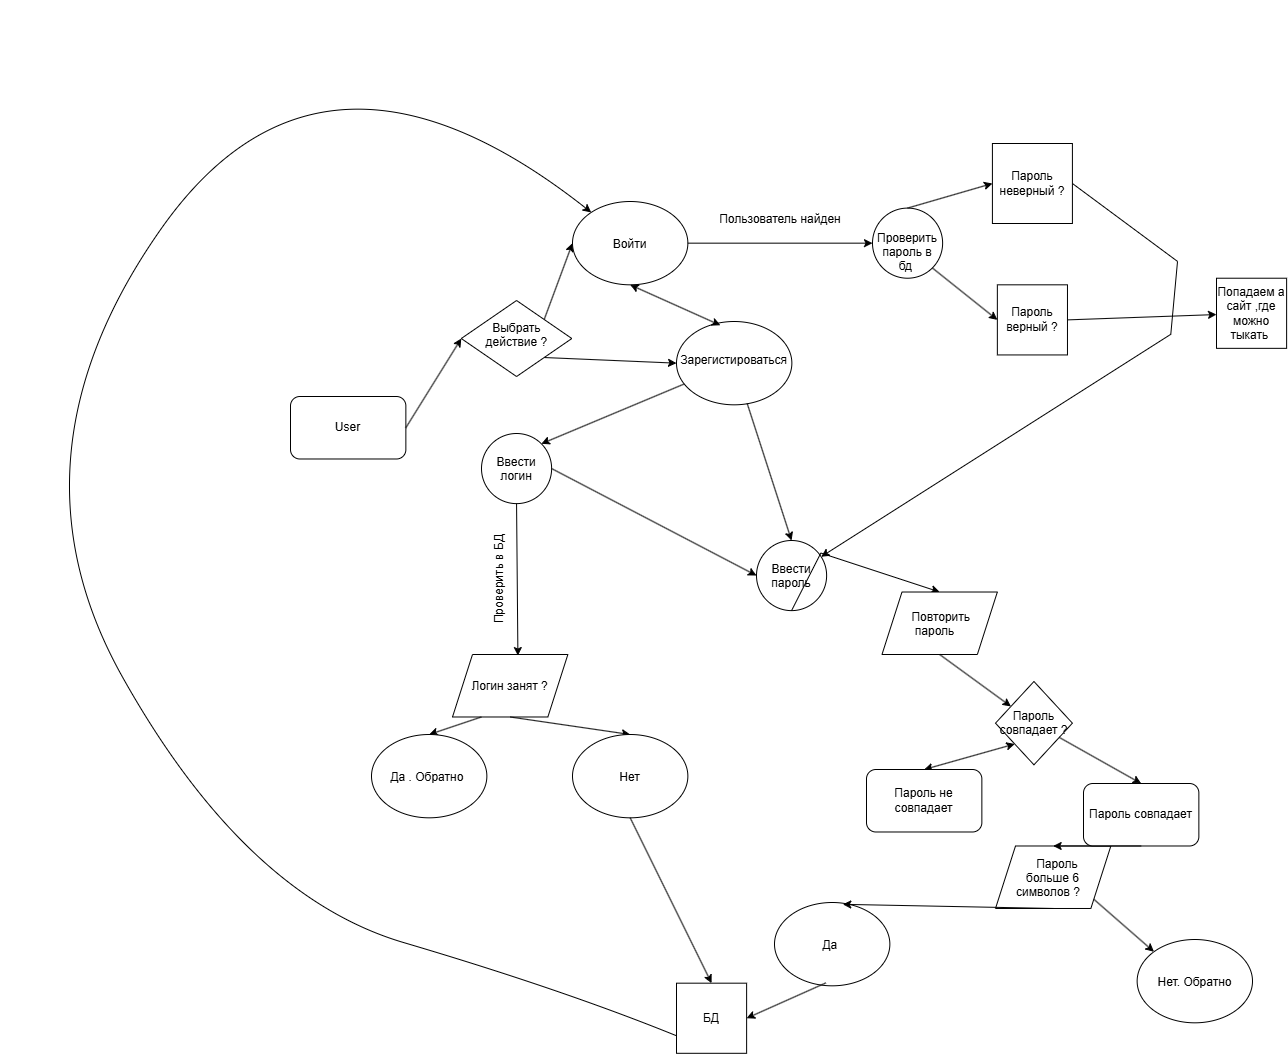

The diagram above was exported from draw.io. Its source (the exported page's mxGraphModel, read from the mxfile embedded in the PNG):
<mxGraphModel dx="2399" dy="1984" grid="1" gridSize="7" guides="1" tooltips="1" connect="1" arrows="1" fold="1" page="1" pageScale="1" pageWidth="827" pageHeight="1169" math="0" shadow="0">
  <root>
    <mxCell id="0" />
    <mxCell id="1" parent="0" />
    <mxCell id="z68fwgxu2JDmUqzIIED6-30" connectable="0" parent="1" style="group;transparentBounds=1;" value="" vertex="1">
      <mxGeometry height="91" width="807.91" as="geometry" />
    </mxCell>
    <mxCell id="73FgBVJud1VaWPYTEcgk-1" parent="z68fwgxu2JDmUqzIIED6-30" style="rounded=1;whiteSpace=wrap;html=1;" value="User" vertex="1">
      <mxGeometry height="62.491103202846965" width="115.35911602209944" x="26" y="264" as="geometry" />
    </mxCell>
    <mxCell id="73FgBVJud1VaWPYTEcgk-3" edge="1" parent="z68fwgxu2JDmUqzIIED6-30" source="z68fwgxu2JDmUqzIIED6-1" style="endArrow=classic;html=1;rounded=0;entryX=0;entryY=0.5;entryDx=0;entryDy=0;exitX=1;exitY=0;exitDx=0;exitDy=0;" target="73FgBVJud1VaWPYTEcgk-5" value="">
      <mxGeometry height="50" relative="1" width="50" as="geometry">
        <Array as="points" />
        <mxPoint x="240.08839779005524" y="128.90628706998814" as="sourcePoint" />
        <mxPoint x="307.38121546961327" y="138.2799525504152" as="targetPoint" />
      </mxGeometry>
    </mxCell>
    <mxCell id="73FgBVJud1VaWPYTEcgk-4" edge="1" parent="z68fwgxu2JDmUqzIIED6-30" source="z68fwgxu2JDmUqzIIED6-1" style="endArrow=classic;html=1;rounded=0;entryX=0;entryY=0.5;entryDx=0;entryDy=0;exitX=1;exitY=1;exitDx=0;exitDy=0;" target="73FgBVJud1VaWPYTEcgk-6" value="">
      <mxGeometry height="50" relative="1" width="50" as="geometry">
        <Array as="points" />
        <mxPoint x="246.81767955801104" y="194.52194543297747" as="sourcePoint" />
        <mxPoint x="307.38121546961327" y="216.3938315539739" as="targetPoint" />
      </mxGeometry>
    </mxCell>
    <mxCell id="73FgBVJud1VaWPYTEcgk-5" parent="z68fwgxu2JDmUqzIIED6-30" style="ellipse;whiteSpace=wrap;html=1;shapeInside=1;" value="Войти" vertex="1">
      <mxGeometry height="83.3214709371293" width="115.35911602209944" x="308" y="69" as="geometry" />
    </mxCell>
    <mxCell id="73FgBVJud1VaWPYTEcgk-6" parent="z68fwgxu2JDmUqzIIED6-30" style="ellipse;whiteSpace=wrap;html=1;shapeInside=1;" value="Зарегистироваться" vertex="1">
      <mxGeometry height="83.3214709371293" width="115.35911602209944" x="412" y="189" as="geometry" />
    </mxCell>
    <mxCell id="73FgBVJud1VaWPYTEcgk-7" edge="1" parent="z68fwgxu2JDmUqzIIED6-30" source="73FgBVJud1VaWPYTEcgk-6" style="endArrow=classic;startArrow=classic;html=1;rounded=0;entryX=0.5;entryY=1;entryDx=0;entryDy=0;exitX=0.38;exitY=0.045;exitDx=0;exitDy=0;exitPerimeter=0;" target="73FgBVJud1VaWPYTEcgk-5" value="">
      <mxGeometry height="50" relative="1" width="50" as="geometry">
        <mxPoint x="374.67403314917124" y="252.84697508896798" as="sourcePoint" />
        <mxPoint x="422.7403314917127" y="200.77105575326217" as="targetPoint" />
      </mxGeometry>
    </mxCell>
    <mxCell id="73FgBVJud1VaWPYTEcgk-9" parent="z68fwgxu2JDmUqzIIED6-30" style="whiteSpace=wrap;html=1;aspect=fixed;" value="БД" vertex="1">
      <mxGeometry height="70.12089054209288" width="70.12089054209288" x="412" y="850.6785290628707" as="geometry" />
    </mxCell>
    <mxCell id="73FgBVJud1VaWPYTEcgk-10" parent="z68fwgxu2JDmUqzIIED6-30" style="ellipse;whiteSpace=wrap;html=1;shapeInside=1;aspect=fixed;" value="Ввести логин" vertex="1">
      <mxGeometry height="70.12089054209288" width="70.12089054209288" x="217" y="301" as="geometry" />
    </mxCell>
    <mxCell id="73FgBVJud1VaWPYTEcgk-11" parent="z68fwgxu2JDmUqzIIED6-30" style="ellipse;whiteSpace=wrap;html=1;shapeInside=1;aspect=fixed;" value="Ввести пароль" vertex="1">
      <mxGeometry height="70.12089054209288" width="70.12089054209288" x="492" y="408" as="geometry" />
    </mxCell>
    <mxCell id="73FgBVJud1VaWPYTEcgk-12" edge="1" parent="z68fwgxu2JDmUqzIIED6-30" source="73FgBVJud1VaWPYTEcgk-6" style="endArrow=classic;html=1;rounded=0;entryX=1;entryY=0;entryDx=0;entryDy=0;" target="73FgBVJud1VaWPYTEcgk-10" value="">
      <mxGeometry height="50" relative="1" width="50" as="geometry">
        <mxPoint x="316.9944751381215" y="294.5077105575326" as="sourcePoint" />
        <mxPoint x="316.9944751381215" y="325.7532621589561" as="targetPoint" />
      </mxGeometry>
    </mxCell>
    <mxCell id="73FgBVJud1VaWPYTEcgk-13" edge="1" parent="z68fwgxu2JDmUqzIIED6-30" source="73FgBVJud1VaWPYTEcgk-6" style="endArrow=classic;html=1;rounded=0;exitX=0.613;exitY=0.985;exitDx=0;exitDy=0;exitPerimeter=0;entryX=0.5;entryY=0;entryDx=0;entryDy=0;" target="73FgBVJud1VaWPYTEcgk-11" value="">
      <mxGeometry height="50" relative="1" width="50" as="geometry">
        <mxPoint x="441.96685082872926" y="388.2443653618031" as="sourcePoint" />
        <mxPoint x="490.0331491712707" y="336.1684460260973" as="targetPoint" />
      </mxGeometry>
    </mxCell>
    <mxCell id="73FgBVJud1VaWPYTEcgk-14" edge="1" parent="z68fwgxu2JDmUqzIIED6-30" source="z68fwgxu2JDmUqzIIED6-7" style="endArrow=classic;html=1;rounded=0;exitX=1;exitY=0.5;exitDx=0;exitDy=0;" target="73FgBVJud1VaWPYTEcgk-15" value="">
      <mxGeometry height="50" relative="1" width="50" as="geometry">
        <Array as="points" />
        <mxPoint x="704.4088397790055" y="70.58125741399763" as="sourcePoint" />
        <mxPoint x="461.1933701657458" y="65.37366548042705" as="targetPoint" />
      </mxGeometry>
    </mxCell>
    <mxCell id="73FgBVJud1VaWPYTEcgk-15" parent="z68fwgxu2JDmUqzIIED6-30" style="whiteSpace=wrap;html=1;aspect=fixed;" value="Попадаем а сайт ,где можно тыкать&amp;nbsp;" vertex="1">
      <mxGeometry height="70.12089054209288" width="70.12089054209288" x="952" y="145.72" as="geometry" />
    </mxCell>
    <mxCell id="73FgBVJud1VaWPYTEcgk-18" parent="z68fwgxu2JDmUqzIIED6-30" style="shape=parallelogram;perimeter=parallelogramPerimeter;whiteSpace=wrap;html=1;shapeInside=1;fixedSize=1;" value="Логин занят ?" vertex="1">
      <mxGeometry height="62.491103202846965" width="115.35911602209944" x="188" y="522" as="geometry" />
    </mxCell>
    <mxCell id="73FgBVJud1VaWPYTEcgk-19" parent="z68fwgxu2JDmUqzIIED6-30" style="shape=parallelogram;perimeter=parallelogramPerimeter;whiteSpace=wrap;html=1;shapeInside=1;fixedSize=1;" value="Пароль больше 6 символов ?" vertex="1">
      <mxGeometry height="62.491103202846965" width="115.35911602209944" x="731" y="713.49" as="geometry" />
    </mxCell>
    <mxCell id="73FgBVJud1VaWPYTEcgk-20" edge="1" parent="z68fwgxu2JDmUqzIIED6-30" source="73FgBVJud1VaWPYTEcgk-10" style="endArrow=classic;html=1;rounded=0;exitX=1;exitY=0.5;exitDx=0;exitDy=0;entryX=0;entryY=0.5;entryDx=0;entryDy=0;" target="73FgBVJud1VaWPYTEcgk-11" value="">
      <mxGeometry height="50" relative="1" width="50" as="geometry">
        <mxPoint x="307.38121546961327" y="419.48991696322656" as="sourcePoint" />
        <mxPoint x="355.44751381215474" y="367.4139976275207" as="targetPoint" />
      </mxGeometry>
    </mxCell>
    <mxCell id="73FgBVJud1VaWPYTEcgk-27" edge="1" parent="z68fwgxu2JDmUqzIIED6-30" source="73FgBVJud1VaWPYTEcgk-10" style="endArrow=classic;html=1;rounded=0;exitX=0.5;exitY=1;exitDx=0;exitDy=0;entryX=0.567;entryY=0.017;entryDx=0;entryDy=0;entryPerimeter=0;" target="73FgBVJud1VaWPYTEcgk-18" value="">
      <mxGeometry height="50" relative="1" width="50" as="geometry">
        <mxPoint x="413.1270718232044" y="461.1506524317912" as="sourcePoint" />
        <mxPoint x="316.9944751381215" y="481.98102016607356" as="targetPoint" />
      </mxGeometry>
    </mxCell>
    <mxCell id="73FgBVJud1VaWPYTEcgk-28" edge="1" parent="z68fwgxu2JDmUqzIIED6-30" source="73FgBVJud1VaWPYTEcgk-18" style="endArrow=classic;html=1;rounded=0;exitX=0.25;exitY=1;exitDx=0;exitDy=0;entryX=0.5;entryY=0;entryDx=0;entryDy=0;" target="73FgBVJud1VaWPYTEcgk-30" value="">
      <mxGeometry height="50" relative="1" width="50" as="geometry">
        <mxPoint x="240.08839779005524" y="570.5100830367734" as="sourcePoint" />
        <mxPoint x="220.86187845303868" y="653.8315539739027" as="targetPoint" />
      </mxGeometry>
    </mxCell>
    <mxCell id="73FgBVJud1VaWPYTEcgk-29" edge="1" parent="z68fwgxu2JDmUqzIIED6-30" source="73FgBVJud1VaWPYTEcgk-18" style="endArrow=classic;html=1;rounded=0;exitX=0.5;exitY=1;exitDx=0;exitDy=0;entryX=0.5;entryY=0;entryDx=0;entryDy=0;" target="73FgBVJud1VaWPYTEcgk-31" value="">
      <mxGeometry height="50" relative="1" width="50" as="geometry">
        <mxPoint x="297.767955801105" y="648.6239620403321" as="sourcePoint" />
        <mxPoint x="307.38121546961327" y="648.6239620403321" as="targetPoint" />
      </mxGeometry>
    </mxCell>
    <mxCell id="73FgBVJud1VaWPYTEcgk-30" parent="z68fwgxu2JDmUqzIIED6-30" style="ellipse;whiteSpace=wrap;html=1;shapeInside=1;" value="Да . Обратно&amp;nbsp;" vertex="1">
      <mxGeometry height="83.3214709371293" width="115.35911602209944" x="107" y="602" as="geometry" />
    </mxCell>
    <mxCell id="73FgBVJud1VaWPYTEcgk-31" parent="z68fwgxu2JDmUqzIIED6-30" style="ellipse;whiteSpace=wrap;html=1;shapeInside=1;" value="Нет" vertex="1">
      <mxGeometry height="83.3214709371293" width="115.35911602209944" x="308" y="602" as="geometry" />
    </mxCell>
    <mxCell id="73FgBVJud1VaWPYTEcgk-32" edge="1" parent="z68fwgxu2JDmUqzIIED6-30" source="73FgBVJud1VaWPYTEcgk-31" style="endArrow=classic;html=1;rounded=0;exitX=0.5;exitY=1;exitDx=0;exitDy=0;entryX=0.5;entryY=0;entryDx=0;entryDy=0;" target="73FgBVJud1VaWPYTEcgk-9" value="">
      <mxGeometry height="50" relative="1" width="50" as="geometry">
        <mxPoint x="451.5801104972376" y="752.7758007117437" as="sourcePoint" />
        <mxPoint x="499.6464088397789" y="700.6998813760379" as="targetPoint" />
      </mxGeometry>
    </mxCell>
    <mxCell id="73FgBVJud1VaWPYTEcgk-34" edge="1" parent="z68fwgxu2JDmUqzIIED6-30" source="73FgBVJud1VaWPYTEcgk-11" style="endArrow=classic;html=1;rounded=0;exitX=0.5;exitY=1;exitDx=0;exitDy=0;entryX=0.5;entryY=0;entryDx=0;entryDy=0;" target="z68fwgxu2JDmUqzIIED6-14" value="">
      <mxGeometry height="50" relative="1" width="50" as="geometry">
        <Array as="points">
          <mxPoint x="556.3646408839779" y="420.53143534994064" />
        </Array>
        <mxPoint x="499.6464088397789" y="461.1506524317912" as="sourcePoint" />
        <mxPoint x="569.8232044198895" y="449.69395017793596" as="targetPoint" />
      </mxGeometry>
    </mxCell>
    <mxCell id="73FgBVJud1VaWPYTEcgk-35" parent="z68fwgxu2JDmUqzIIED6-30" style="ellipse;whiteSpace=wrap;html=1;shapeInside=1;" value="Да&amp;nbsp;" vertex="1">
      <mxGeometry height="83.3214709371293" width="115.35911602209944" x="510" y="770" as="geometry" />
    </mxCell>
    <mxCell id="73FgBVJud1VaWPYTEcgk-36" parent="z68fwgxu2JDmUqzIIED6-30" style="ellipse;whiteSpace=wrap;html=1;shapeInside=1;" value="Нет. Обратно" vertex="1">
      <mxGeometry height="83.3214709371293" width="115.35911602209944" x="872.6408839779006" y="807" as="geometry" />
    </mxCell>
    <mxCell id="73FgBVJud1VaWPYTEcgk-37" edge="1" parent="z68fwgxu2JDmUqzIIED6-30" source="73FgBVJud1VaWPYTEcgk-19" style="endArrow=classic;html=1;rounded=0;exitX=0.5;exitY=1;exitDx=0;exitDy=0;entryX=0.592;entryY=0.022;entryDx=0;entryDy=0;entryPerimeter=0;" target="73FgBVJud1VaWPYTEcgk-35" value="">
      <mxGeometry height="50" relative="1" width="50" as="geometry">
        <mxPoint x="566.939226519337" y="575.717674970344" as="sourcePoint" />
        <mxPoint x="615.0055248618784" y="523.6417556346382" as="targetPoint" />
      </mxGeometry>
    </mxCell>
    <mxCell id="73FgBVJud1VaWPYTEcgk-38" edge="1" parent="z68fwgxu2JDmUqzIIED6-30" source="73FgBVJud1VaWPYTEcgk-19" style="endArrow=classic;html=1;rounded=0;entryX=0;entryY=0;entryDx=0;entryDy=0;exitX=1;exitY=1;exitDx=0;exitDy=0;" target="73FgBVJud1VaWPYTEcgk-36" value="">
      <mxGeometry height="50" relative="1" width="50" as="geometry">
        <mxPoint x="528.4861878453039" y="575.717674970344" as="sourcePoint" />
        <mxPoint x="576.5524861878454" y="523.6417556346382" as="targetPoint" />
      </mxGeometry>
    </mxCell>
    <mxCell id="73FgBVJud1VaWPYTEcgk-39" edge="1" parent="z68fwgxu2JDmUqzIIED6-30" source="73FgBVJud1VaWPYTEcgk-35" style="endArrow=classic;html=1;rounded=0;exitX=0.445;exitY=0.965;exitDx=0;exitDy=0;exitPerimeter=0;entryX=1;entryY=0.5;entryDx=0;entryDy=0;" target="73FgBVJud1VaWPYTEcgk-9" value="">
      <mxGeometry height="50" relative="1" width="50" as="geometry">
        <mxPoint x="480.41988950276243" y="825.6820877817319" as="sourcePoint" />
        <mxPoint x="528.4861878453039" y="773.6061684460261" as="targetPoint" />
      </mxGeometry>
    </mxCell>
    <mxCell id="z68fwgxu2JDmUqzIIED6-1" parent="z68fwgxu2JDmUqzIIED6-30" style="rhombus;whiteSpace=wrap;html=1;shapeInside=1;" value="Выбрать действие ?" vertex="1">
      <mxGeometry height="76.03084223013049" width="110.55248618784529" x="196.78" y="168" as="geometry" />
    </mxCell>
    <mxCell id="z68fwgxu2JDmUqzIIED6-2" edge="1" parent="z68fwgxu2JDmUqzIIED6-30" source="73FgBVJud1VaWPYTEcgk-1" style="endArrow=classic;html=1;rounded=0;exitX=1;exitY=0.5;exitDx=0;exitDy=0;entryX=0;entryY=0.5;entryDx=0;entryDy=0;" target="z68fwgxu2JDmUqzIIED6-1" value="">
      <mxGeometry height="50" relative="1" width="50" as="geometry">
        <mxPoint x="125.69060773480663" y="341.3760379596678" as="sourcePoint" />
        <mxPoint x="173.75690607734808" y="289.300118623962" as="targetPoint" />
      </mxGeometry>
    </mxCell>
    <mxCell id="z68fwgxu2JDmUqzIIED6-3" parent="z68fwgxu2JDmUqzIIED6-30" style="ellipse;whiteSpace=wrap;html=1;shapeInside=1;aspect=fixed;" value="Проверить пароль в бд&amp;nbsp;" vertex="1">
      <mxGeometry height="70.12089054209288" width="70.12089054209288" x="608" y="75.6" as="geometry" />
    </mxCell>
    <mxCell id="z68fwgxu2JDmUqzIIED6-4" edge="1" parent="z68fwgxu2JDmUqzIIED6-30" source="73FgBVJud1VaWPYTEcgk-5" style="endArrow=classic;html=1;rounded=0;entryX=0;entryY=0.5;entryDx=0;entryDy=0;exitX=1;exitY=0.5;exitDx=0;exitDy=0;" target="z68fwgxu2JDmUqzIIED6-3" value="">
      <mxGeometry height="50" relative="1" width="50" as="geometry">
        <mxPoint x="408.3204419889503" y="71.62277580071174" as="sourcePoint" />
        <mxPoint x="456.38674033149175" y="19.54685646500593" as="targetPoint" />
      </mxGeometry>
    </mxCell>
    <mxCell id="z68fwgxu2JDmUqzIIED6-5" edge="1" parent="z68fwgxu2JDmUqzIIED6-30" source="z68fwgxu2JDmUqzIIED6-3" style="endArrow=classic;html=1;rounded=0;entryX=0;entryY=0.5;entryDx=0;entryDy=0;exitX=1;exitY=1;exitDx=0;exitDy=0;" target="z68fwgxu2JDmUqzIIED6-7" value="">
      <mxGeometry height="50" relative="1" width="50" as="geometry">
        <mxPoint x="542.9060773480663" y="78.91340450771055" as="sourcePoint" />
        <mxPoint x="590.9723756906078" y="26.837485172004747" as="targetPoint" />
      </mxGeometry>
    </mxCell>
    <mxCell id="z68fwgxu2JDmUqzIIED6-7" parent="z68fwgxu2JDmUqzIIED6-30" style="whiteSpace=wrap;html=1;aspect=fixed;" value="Пароль верный ?" vertex="1">
      <mxGeometry height="70.12089054209288" width="70.12089054209288" x="732.85" y="152.32" as="geometry" />
    </mxCell>
    <mxCell id="z68fwgxu2JDmUqzIIED6-9" edge="1" parent="z68fwgxu2JDmUqzIIED6-30" source="z68fwgxu2JDmUqzIIED6-3" style="endArrow=classic;html=1;rounded=0;entryX=0;entryY=0.5;entryDx=0;entryDy=0;exitX=0.5;exitY=0;exitDx=0;exitDy=0;" target="z68fwgxu2JDmUqzIIED6-8" value="">
      <mxGeometry height="50" relative="1" width="50" as="geometry">
        <mxPoint x="522.7182320441989" y="71.62277580071174" as="sourcePoint" />
        <mxPoint x="570.7845303867404" y="19.54685646500593" as="targetPoint" />
      </mxGeometry>
    </mxCell>
    <mxCell id="z68fwgxu2JDmUqzIIED6-12" edge="1" parent="z68fwgxu2JDmUqzIIED6-30" source="z68fwgxu2JDmUqzIIED6-8" style="endArrow=classic;html=1;rounded=0;exitX=1;exitY=0.5;exitDx=0;exitDy=0;" target="73FgBVJud1VaWPYTEcgk-11" value="">
      <mxGeometry height="50" relative="1" width="50" as="geometry">
        <Array as="points">
          <mxPoint x="913.0165745856353" y="128.90628706998814" />
          <mxPoint x="906.2872928176795" y="201.81257413997628" />
        </Array>
        <mxPoint x="677.4917127071824" y="64.33214709371293" as="sourcePoint" />
        <mxPoint x="725.5580110497237" y="12.256227758007121" as="targetPoint" />
      </mxGeometry>
    </mxCell>
    <mxCell id="z68fwgxu2JDmUqzIIED6-14" parent="z68fwgxu2JDmUqzIIED6-30" style="shape=parallelogram;perimeter=parallelogramPerimeter;whiteSpace=wrap;html=1;shapeInside=1;fixedSize=1;" value="Повторить пароль&amp;nbsp;" vertex="1">
      <mxGeometry height="62.491103202846965" width="115.35911602209944" x="617.49" y="459.51" as="geometry" />
    </mxCell>
    <mxCell id="z68fwgxu2JDmUqzIIED6-16" edge="1" parent="z68fwgxu2JDmUqzIIED6-30" source="z68fwgxu2JDmUqzIIED6-14" style="endArrow=classic;html=1;rounded=0;exitX=0.5;exitY=1;exitDx=0;exitDy=0;" target="z68fwgxu2JDmUqzIIED6-17" value="">
      <mxGeometry height="50" relative="1" width="50" as="geometry">
        <mxPoint x="556.3646408839779" y="529.8908659549229" as="sourcePoint" />
        <mxPoint x="744.7845303867402" y="551.7627520759193" as="targetPoint" />
      </mxGeometry>
    </mxCell>
    <mxCell id="z68fwgxu2JDmUqzIIED6-17" parent="z68fwgxu2JDmUqzIIED6-30" style="rhombus;whiteSpace=wrap;html=1;shapeInside=1;" value="Пароль совпадает ?" vertex="1">
      <mxGeometry height="83.3214709371293" width="76.90607734806629" x="731" y="549" as="geometry" />
    </mxCell>
    <mxCell id="z68fwgxu2JDmUqzIIED6-19" edge="1" parent="z68fwgxu2JDmUqzIIED6-30" source="z68fwgxu2JDmUqzIIED6-17" style="endArrow=classic;html=1;rounded=0;entryX=0.5;entryY=0;entryDx=0;entryDy=0;" target="z68fwgxu2JDmUqzIIED6-24" value="">
      <mxGeometry height="50" relative="1" width="50" as="geometry">
        <mxPoint x="913.0165745856353" y="625.7105575326215" as="sourcePoint" />
        <mxPoint x="845.7237569060773" y="624.6690391459075" as="targetPoint" />
      </mxGeometry>
    </mxCell>
    <mxCell id="z68fwgxu2JDmUqzIIED6-20" edge="1" parent="z68fwgxu2JDmUqzIIED6-30" source="z68fwgxu2JDmUqzIIED6-21" style="endArrow=classic;startArrow=classic;html=1;rounded=0;entryX=0;entryY=1;entryDx=0;entryDy=0;exitX=0.5;exitY=0;exitDx=0;exitDy=0;" target="z68fwgxu2JDmUqzIIED6-17" value="">
      <mxGeometry height="50" relative="1" width="50" as="geometry">
        <mxPoint x="677.4917127071824" y="625.7105575326215" as="sourcePoint" />
        <mxPoint x="725.5580110497237" y="573.6346381969158" as="targetPoint" />
      </mxGeometry>
    </mxCell>
    <mxCell id="z68fwgxu2JDmUqzIIED6-21" parent="z68fwgxu2JDmUqzIIED6-30" style="rounded=1;whiteSpace=wrap;html=1;" value="Пароль не совпадает" vertex="1">
      <mxGeometry height="62.491103202846965" width="115.35911602209944" x="602" y="637" as="geometry" />
    </mxCell>
    <mxCell id="z68fwgxu2JDmUqzIIED6-24" parent="z68fwgxu2JDmUqzIIED6-30" style="rounded=1;whiteSpace=wrap;html=1;" value="Пароль совпадает" vertex="1">
      <mxGeometry height="62.491103202846965" width="115.35911602209944" x="819" y="651" as="geometry" />
    </mxCell>
    <mxCell id="z68fwgxu2JDmUqzIIED6-25" edge="1" parent="z68fwgxu2JDmUqzIIED6-30" source="z68fwgxu2JDmUqzIIED6-24" style="endArrow=classic;html=1;rounded=0;exitX=0.5;exitY=1;exitDx=0;exitDy=0;entryX=0.5;entryY=0;entryDx=0;entryDy=0;" target="73FgBVJud1VaWPYTEcgk-19" value="">
      <mxGeometry height="50" relative="1" width="50" as="geometry">
        <mxPoint x="1034.1436464088397" y="727.7793594306049" as="sourcePoint" />
        <mxPoint x="1082.2099447513813" y="675.7034400948992" as="targetPoint" />
      </mxGeometry>
    </mxCell>
    <mxCell id="z68fwgxu2JDmUqzIIED6-27" parent="z68fwgxu2JDmUqzIIED6-30" style="text;html=1;whiteSpace=wrap;strokeColor=none;fillColor=none;align=center;verticalAlign=middle;rounded=0;autosize=1;resizable=0;rotation=270;" value="Проверить в БД" vertex="1">
      <mxGeometry height="35" width="105" x="182" y="429" as="geometry" />
    </mxCell>
    <mxCell id="z68fwgxu2JDmUqzIIED6-29" parent="z68fwgxu2JDmUqzIIED6-30" style="text;html=1;whiteSpace=wrap;strokeColor=none;fillColor=none;align=center;verticalAlign=middle;rounded=0;autosize=1;resizable=0;" value="Пользователь найден" vertex="1">
      <mxGeometry height="35" width="140" x="446" y="69" as="geometry" />
    </mxCell>
    <mxCell id="73FgBVJud1VaWPYTEcgk-33" edge="1" parent="z68fwgxu2JDmUqzIIED6-30" source="73FgBVJud1VaWPYTEcgk-9" style="curved=1;endArrow=classic;html=1;rounded=0;exitX=0;exitY=0.75;exitDx=0;exitDy=0;" target="73FgBVJud1VaWPYTEcgk-5" value="">
      <mxGeometry height="50" relative="1" width="50" as="geometry">
        <Array as="points">
          <mxPoint x="297.767955801105" y="856.9276393831555" />
          <mxPoint x="-19.469613259668506" y="763.190984578885" />
          <mxPoint x="-264.6077348066299" y="325.7532621589561" />
          <mxPoint x="57.4364640883978" y="-132.51482799525505" />
        </Array>
        <mxPoint x="249.70165745856355" y="856.9276393831555" as="sourcePoint" />
        <mxPoint x="297.767955801105" y="804.8517200474495" as="targetPoint" />
      </mxGeometry>
    </mxCell>
    <mxCell id="z68fwgxu2JDmUqzIIED6-8" parent="z68fwgxu2JDmUqzIIED6-30" style="whiteSpace=wrap;html=1;aspect=fixed;" value="Пароль неверный ?" vertex="1">
      <mxGeometry height="80" width="80" x="727.91" y="11" as="geometry" />
    </mxCell>
  </root>
</mxGraphModel>